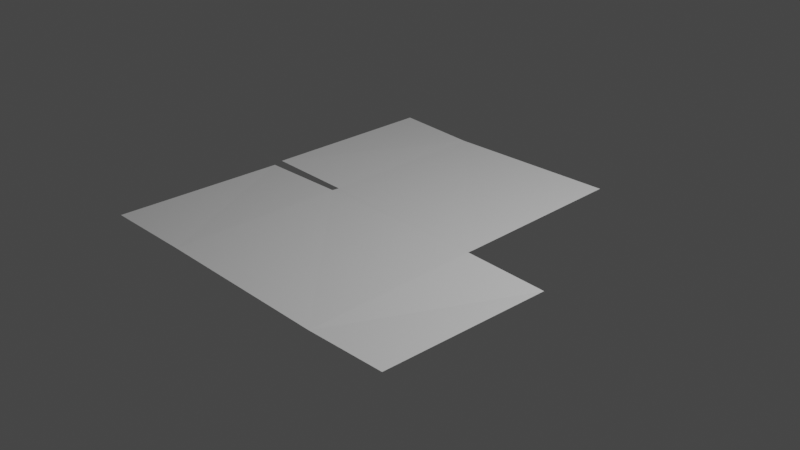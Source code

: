 # Source: Prop_-_Carboard_box.blend  (saved by Blender 2.83.19; exported with 4.5.12 LTS)
import bpy
from mathutils import Matrix  # noqa: F401  (used for matrix-valued properties, if any)

bpy.ops.wm.read_factory_settings(use_empty=True)
scene = bpy.context.scene
scene.name = 'Scene'

# ---- collections
col_collection = bpy.data.collections.new('Collection'); scene.collection.children.link(col_collection)

# ---- materials (node trees are filled in below, after node groups)
mat_material = bpy.data.materials.new('Material')
mat_material.alpha_threshold = 0.0
mat_material.use_transparent_shadow = False
mat_material.line_color = (0.0, 0.0, 0.0, 1.0)

# ---- material node trees
mat_material.use_nodes = True; mat_material.node_tree.nodes.clear()
_N = mat_material.node_tree.nodes; _L = mat_material.node_tree.links
n0 = _N.new('ShaderNodeOutputMaterial'); n0.name = 'Material Output'; n0.location = (300, 300)
n1 = _N.new('ShaderNodeBsdfPrincipled'); n1.name = 'Principled BSDF'; n1.location = (10, 300)
n1.distribution = 'GGX'
n1.subsurface_method = 'BURLEY'
n1.inputs[2].default_value = 0.4
n1.inputs[3].default_value = 1.45
n1.inputs[27].default_value = (0.0, 0.0, 0.0, 1.0)
n1.inputs[28].default_value = 1.0
_L.new(n1.outputs[0], n0.inputs[0])
n0.is_active_output = True

# ---- world
world_world = bpy.data.worlds.new('World'); scene.world = world_world
world_world.use_nodes = True; world_world.node_tree.nodes.clear()
_N = world_world.node_tree.nodes; _L = world_world.node_tree.links
n0 = _N.new('ShaderNodeOutputWorld'); n0.name = 'World Output'; n0.location = (300, 300)
n1 = _N.new('ShaderNodeBackground'); n1.name = 'Background'; n1.location = (10, 300)
n1.inputs[0].default_value = (0.05088, 0.05088, 0.05088, 1.0)
_L.new(n1.outputs[0], n0.inputs[0])
n0.is_active_output = True
world_world.color = (0.05088, 0.05088, 0.05088)
world_world.use_sun_shadow = False
world_world.sun_shadow_jitter_overblur = 0.0

# ---- cameras
cam_camera = bpy.data.cameras.new('Camera')
cam_camera.clip_end = 100.0
cam_camera.ortho_scale = 7.314

# ---- lights
light_light = bpy.data.lights.new('Light', 'POINT')
light_light.transmission_factor = 0.0
light_light.energy = 1000.0
light_light.shadow_soft_size = 0.1
light_light.shadow_maximum_resolution = 0.006
light_light.use_absolute_resolution = True

# ---- meshes
me_cube = bpy.data.meshes.new('Cube')
me_cube.from_pydata([(0.9912, 2.001, 0.03437), (1.006, -1.997, -0.01794), (-0.9953, 1.989, 0.0001467), (-1.0, -2.0, 0.0), (0.9919, 0.04477, 0.004328), (0.9957, -0.0334, 0.009069), (-0.9948, -0.04374, 0.0001631), (-1.002, 0.05193, -0.01192), (-1.985, 2.054, -0.0004538), (-1.997, -2.012, 0.005774), (-1.981, -0.05836, -0.01184), (-1.995, 0.0536, -0.000185), (1.928, -2.0, 0.01422), (1.934, -0.03257, -0.02381)], [], [(6, 1, 5), (2, 4, 0), (7, 5, 4), (3, 10, 9), (2, 11, 7), (1, 13, 5), (6, 3, 1), (2, 7, 4), (7, 6, 5), (3, 6, 10), (2, 8, 11), (1, 12, 13)])
_uv = me_cube.uv_layers.new(name='UVMap')
_uv.uv.foreach_set('vector', [0.875, 0.6667, 0.625, 0.75, 0.625, 0.6667, 0.875, 0.5, 0.625, 0.5833, 0.625, 0.5, 0.875, 0.5833, 0.625, 0.6667, 0.625, 0.5833, 0.875, 0.75, 0.875, 0.6667, 0.875, 0.75, 0.875, 0.5, 0.875, 0.5833, 0.875, 0.5833, 0.625, 0.75, 0.625, 0.6667, 0.625, 0.6667, 0.875, 0.6667, 0.875, 0.75, 0.625, 0.75, 0.875, 0.5, 0.875, 0.5833, 0.625, 0.5833, 0.875, 0.5833, 0.875, 0.6667, 0.625, 0.6667, 0.875, 0.75, 0.875, 0.6667, 0.875, 0.6667, 0.875, 0.5, 0.875, 0.5, 0.875, 0.5833, 0.625, 0.75, 0.625, 0.75, 0.625, 0.6667])
me_cube.materials.append(mat_material)
me_cube.use_remesh_preserve_volume = False
me_cube.use_remesh_preserve_attributes = False
me_cube.use_mirror_vertex_groups = False
me_cube.update()

# ---- objects
ob_cube = bpy.data.objects.new('Cube', me_cube)
ob_light = bpy.data.objects.new('Light', light_light)
ob_camera = bpy.data.objects.new('Camera', cam_camera)

# ---- transforms, parenting, visibility, modifiers, constraints
ob_cube.location = (0.0, 0.0, 0.0)
ob_cube.lock_rotations_4d = False
ob_cube.empty_display_type = 'ARROWS'
ob_cube.lineart.crease_threshold = 0.0
ob_light.location = (4.076, 1.005, 5.904)
ob_light.rotation_euler = (0.6503, 0.05522, 1.866)
ob_light.lock_rotations_4d = False
ob_light.empty_display_type = 'ARROWS'
ob_light.color = (0.0, 0.0, 0.0, 0.0)
ob_light.lineart.crease_threshold = 0.0
ob_camera.location = (7.359, -6.926, 4.958)
ob_camera.rotation_euler = (1.109, 0.0, 0.8149)
ob_camera.lock_rotations_4d = False
ob_camera.empty_display_type = 'ARROWS'
ob_camera.color = (0.0, 0.0, 0.0, 0.0)
ob_camera.display_type = 'WIRE'
ob_camera.lineart.crease_threshold = 0.0

# ---- collection membership
col_collection.objects.link(ob_cube)
col_collection.objects.link(ob_light)
col_collection.objects.link(ob_camera)

# ---- scene / render settings (as saved in the file)
scene.camera = ob_camera
scene.frame_start = 1; scene.frame_end = 250; scene.frame_set(1)
scene.render.engine = 'BLENDER_EEVEE_NEXT'
scene.cycles.use_denoising = False
scene.cycles.samples = 128
scene.cycles.sampling_pattern = 'TABULATED_SOBOL'
scene.cycles.use_adaptive_sampling = False
scene.cycles.use_light_tree = False
scene.view_settings.view_transform = 'Filmic'
bpy.context.view_layer.update()
